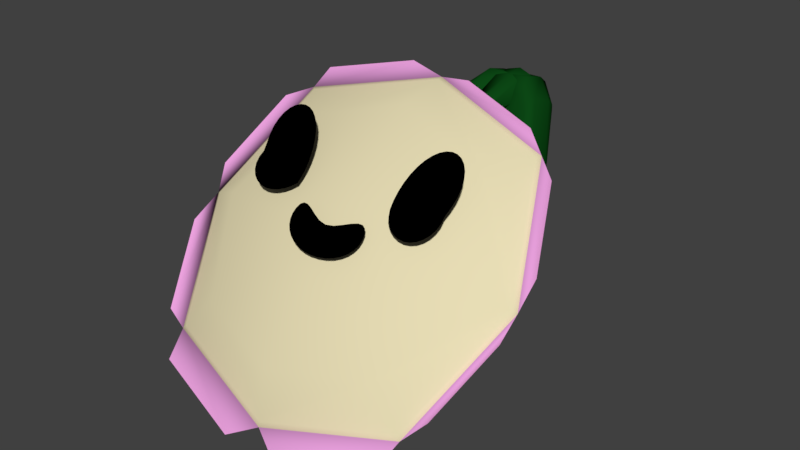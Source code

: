 # Source: mb2.blend  (saved by Blender 2.78.0; exported with 4.5.12 LTS)
import bpy
from mathutils import Matrix  # noqa: F401  (used for matrix-valued properties, if any)

bpy.ops.wm.read_factory_settings(use_empty=True)
scene = bpy.context.scene
scene.name = 'Scene'

# ---- collections
col_collection_1 = bpy.data.collections.new('Collection 1'); scene.collection.children.link(col_collection_1)

# ---- materials (node trees are filled in below, after node groups)
mat_stem = bpy.data.materials.new('stem')
mat_stem.alpha_threshold = 0.0
mat_stem.use_transparent_shadow = False
mat_stem.diffuse_color = (0.003961, 0.06681, 0.008, 1.0)
mat_stem.roughness = 0.5
mat_stem.line_color = (0.0, 0.0, 0.0, 1.0)
mat_face = bpy.data.materials.new('face')
mat_face.alpha_threshold = 0.0
mat_face.use_transparent_shadow = False
mat_face.diffuse_color = (0.8, 0.7205, 0.4618, 1.0)
mat_face.roughness = 0.5
mat_petal = bpy.data.materials.new('petal')
mat_petal.alpha_threshold = 0.0
mat_petal.use_transparent_shadow = False
mat_petal.diffuse_color = (0.8, 0.3463, 0.7107, 1.0)
mat_petal.roughness = 0.5
mat_pupil = bpy.data.materials.new('pupil')
mat_pupil.alpha_threshold = 0.0
mat_pupil.use_transparent_shadow = False
mat_pupil.diffuse_color = (0.0, 0.0, 0.0, 1.0)
mat_pupil.roughness = 0.5

# ---- material node trees

# ---- world
world_world = bpy.data.worlds.new('World'); scene.world = world_world
world_world.color = (0.05088, 0.05088, 0.05088)
world_world.use_sun_shadow = False
world_world.sun_shadow_jitter_overblur = 0.0
world_world.cycles.sampling_method = 'MANUAL'

# ---- meshes
me_cube = bpy.data.meshes.new('Cube')
me_cube.from_pydata([(8.196e-08, -0.5251, -0.07964), (-9.499e-08, 0.4878, 0.9333), (0.7162, -0.01862, 0.4268), (-2.198e-07, -0.1336, 0.5418), (-0.7162, -0.01862, 0.4268), (-9.313e-09, 0.5009, -0.2114), (0.5348, -0.3973, 0.04916), (1.434e-07, -0.2063, -0.07836), (0.4899, 0.1515, 0.2735), (-7.637e-08, -0.4816, 0.1341), (0.5344, -0.1037, 0.5119), (-0.5348, -0.3973, 0.04916), (-0.5344, -0.1037, 0.5119), (-0.4899, 0.1519, 0.2761), (0.5348, 0.359, 0.8055), (9.127e-08, 0.5761, 0.6617), (-2.813e-07, 0.2741, 0.8898), (-0.5348, 0.359, 0.8055), (0.3709, -0.1403, 0.02399), (0.3966, -0.3625, 0.2098), (-0.3966, -0.3625, 0.2098), (-0.3709, -0.1403, 0.02399), (0.3709, 0.413, 0.5544), (0.3966, 0.1983, 0.7707), (-0.3966, 0.1983, 0.7707), (-0.3709, 0.4151, 0.5701), (-0.09468, -0.5998, -0.1145), (-0.4972, -0.505, -0.01961), (0.1207, -0.587, -0.1078), (0.5133, -0.4945, -0.01521), (0.7179, -0.1161, 0.358), (0.6098, -0.3452, 0.1288), (0.7279, 0.0638, 0.5263), (0.6179, 0.2972, 0.7598), (0.1248, 0.4868, 0.9475), (0.4506, 0.4099, 0.8708), (-0.1415, 0.4975, 0.9646), (-0.496, 0.4139, 0.8811), (-0.7386, 0.04649, 0.5264), (-0.6242, 0.2891, 0.7691), (-0.7289, -0.14, 0.35), (-0.6123, -0.3874, 0.1027), (1.043e-07, 0.7676, 0.7896), (0.3981, 0.3435, 0.4636), (-0.3981, 0.3456, 0.4797), (1.08e-07, 0.06946, 0.1077), (0.3981, 0.01432, 0.1704), (-0.3981, 0.01432, 0.1704), (0.2205, 0.4781, 0.5166), (0.1713, -0.1568, 0.001998), (0.1713, 0.5583, 0.6757), (0.1963, 0.6692, 0.7228), (0.1963, 0.09214, 0.1629), (-0.2205, 0.4818, 0.5404), (-0.1713, -0.1568, 0.001998), (-0.1713, 0.5597, 0.6856), (-0.1963, 0.67, 0.7287), (-0.1963, 0.09371, 0.1649), (-7.935e-07, 0.7469, 0.5895), (-0.004923, 0.8745, 0.6992), (9.313e-08, 0.705, 0.5215), (0.03908, 0.7416, 0.5521), (0.03305, 0.8443, 0.6516), (0.004923, 0.8745, 0.6991), (-0.03305, 0.8446, 0.6534), (-0.03908, 0.7422, 0.5565), (-3.725e-09, 0.5828, 0.6679), (0.03681, 0.6868, 0.6679), (7.451e-08, 0.8821, 0.7377), (-0.007934, 0.8736, 0.7249), (-0.03988, 0.8183, 0.7128), (-0.03681, 0.6871, 0.6705), (0.03988, 0.8181, 0.7115), (0.007934, 0.8735, 0.7248), (-3.725e-09, 0.7037, 0.7414), (-0.04241, 0.6969, 0.7367), (8.009e-08, 0.8253, 0.6848), (-0.004263, 0.8328, 0.6969), (0.0241, 0.8495, 0.7066), (0.04241, 0.6967, 0.7351), (-0.0241, 0.8496, 0.7073), (0.004264, 0.8328, 0.6968), (-3.725e-09, 0.9239, 0.8253), (-0.05442, 0.9165, 0.8135), (0.0, 0.7102, 0.5842), (0.05779, 0.7766, 0.642), (0.07788, 0.8654, 0.7403), (0.05442, 0.9165, 0.8135), (-0.07788, 0.8654, 0.7408), (-0.05779, 0.7771, 0.6461), (-7.451e-09, 1.011, 0.8306), (-0.05399, 0.9995, 0.8176), (-9.313e-09, 0.7772, 0.5702), (0.05756, 0.8504, 0.639), (0.07745, 0.9429, 0.7416), (0.05399, 0.9995, 0.8176), (-0.07745, 0.9429, 0.7416), (-0.05756, 0.8509, 0.6423), (-7.451e-09, 1.068, 0.7852), (-0.05367, 1.054, 0.7745), (-9.313e-09, 0.8094, 0.5275), (0.05724, 0.8879, 0.601), (0.07699, 0.9898, 0.7044), (0.05367, 1.054, 0.7745), (-0.07699, 0.9898, 0.7044), (-0.05724, 0.8884, 0.6047), (-7.451e-09, 1.088, 0.6855), (-0.05334, 1.075, 0.6811), (-9.313e-09, 0.8149, 0.4668), (0.0569, 0.9002, 0.5393), (0.0765, 1.007, 0.6331), (0.05334, 1.075, 0.6811), (-0.0765, 1.008, 0.6342), (-0.0569, 0.9008, 0.5441), (-7.451e-09, 1.013, 0.4948), (-0.05301, 1.008, 0.5041), (-9.313e-09, 0.7161, 0.3682), (0.05656, 0.8307, 0.4158), (0.07601, 0.943, 0.4748), (0.05301, 1.007, 0.5007), (-0.07601, 0.944, 0.4819), (-0.05656, 0.837, 0.4213), (-9.313e-09, 0.7353, 0.2475), (-0.05268, 0.757, 0.2689), (-9.313e-09, 0.5448, 0.2077), (0.05622, 0.6165, 0.2602), (0.07553, 0.7031, 0.2799), (0.05268, 0.7435, 0.2646), (-0.07553, 0.7234, 0.2876), (-0.05622, 0.6335, 0.2695), (-9.313e-09, 0.5669, -0.2187), (-0.04748, 0.56, -0.162), (-9.313e-09, 0.4683, -0.1174), (0.04927, 0.4854, -0.07998), (0.06019, 0.5156, -0.1333), (0.04748, 0.5636, -0.1681), (-0.06019, 0.5105, -0.1188), (-0.04927, 0.4828, -0.06164), (-0.01616, 0.7481, 0.576), (-0.01614, 0.9425, 0.8205), (-0.01611, 0.8489, 0.5496), (-0.01609, 1.025, 0.8063), (0.08717, 0.5653, 0.4496), (0.0872, 0.9323, 0.8327), (0.08723, 0.6757, 0.405), (0.08727, 1.032, 0.8049), (0.3379, 0.6437, 0.4174), (0.338, 0.3257, 0.07252), (0.338, 0.2622, 0.1815), (0.338, 0.5773, 0.504), (0.439, 0.4116, 0.2314), (0.4391, 0.2839, 0.1012), (0.4391, 0.2387, 0.1861), (0.4391, 0.3761, 0.3126), (-0.03902, 0.8826, 0.7343), (-0.03895, 0.988, 0.7179), (0.1002, 1.017, 0.6938), (0.1001, 0.8065, 0.7103), (0.325, 0.5641, 0.2996), (0.3251, 0.4579, 0.4235), (0.4609, 0.3354, 0.1497), (0.461, 0.2858, 0.2471), (-0.03781, 0.9451, 0.6595), (0.09887, 0.9425, 0.5911), (0.09882, 0.7213, 0.6234), (0.3263, 0.4701, 0.2055), (0.3264, 0.3743, 0.342), (0.46, 0.3077, 0.1262), (0.46, 0.2585, 0.2189), (-0.03788, 0.8386, 0.6747), (-0.03786, 0.9167, 0.781), (-0.03779, 1.009, 0.7617), (0.09887, 1.05, 0.758), (0.09883, 0.858, 0.7729), (0.3263, 0.6336, 0.362), (0.3264, 0.5171, 0.483), (0.46, 0.3602, 0.1782), (0.46, 0.3163, 0.2708), (0.1595, 0.883, 0.7716), (0.2654, 0.7231, 0.64), (0.2654, 0.8164, 0.5618), (0.1595, 0.9876, 0.7315), (0.2654, 0.3599, 0.08939), (0.1595, 0.4788, 0.2516), (0.1595, 0.3964, 0.3028), (0.2654, 0.2876, 0.1894), (0.1651, 0.7349, 0.663), (0.2599, 0.5776, 0.5447), (0.1651, 0.9603, 0.6164), (0.2599, 0.7571, 0.4356), (0.1644, 0.8422, 0.4784), (0.2606, 0.5949, 0.3183), (0.1644, 0.6207, 0.5609), (0.2606, 0.4631, 0.4224), (0.1644, 0.8042, 0.7313), (0.2606, 0.6456, 0.619), (0.1644, 1.009, 0.6888), (0.2606, 0.8278, 0.508), (-0.4482, 0.2427, 0.2014), (-0.4482, 0.3772, 0.3302), (-0.4482, 0.2937, 0.1267), (-0.4482, 0.4296, 0.2596), (-0.3447, 0.2786, 0.2099), (-0.3447, 0.5686, 0.5218), (-0.3447, 0.3452, 0.1137), (-0.3446, 0.6452, 0.4416), (-0.09397, 1.03, 0.8011), (-0.09393, 0.6878, 0.4128), (-0.09387, 0.5757, 0.4597), (-0.0939, 0.9301, 0.8294), (0.006968, 1.027, 0.8089), (0.006994, 0.8409, 0.5406), (0.007041, 0.7404, 0.5688), (0.007015, 0.9438, 0.823), (-0.4712, 0.2856, 0.26), (-0.4712, 0.3472, 0.1762), (-0.3317, 0.6004, 0.3294), (-0.3317, 0.4596, 0.4445), (-0.1068, 1.013, 0.6887), (-0.1068, 0.8031, 0.7105), (0.02877, 0.9861, 0.7149), (0.02885, 0.8801, 0.7315), (-0.47, 0.3174, 0.1511), (-0.333, 0.5144, 0.2456), (-0.3331, 0.3916, 0.368), (-0.1056, 0.9382, 0.5909), (-0.1055, 0.7177, 0.629), (0.02782, 0.9425, 0.6552), (0.02789, 0.835, 0.6702), (-0.4701, 0.2593, 0.2312), (-0.47, 0.3161, 0.2848), (-0.47, 0.3739, 0.2055), (-0.333, 0.6531, 0.3868), (-0.333, 0.509, 0.501), (-0.1056, 1.047, 0.7528), (-0.1055, 0.8549, 0.7696), (0.0278, 1.007, 0.7585), (0.02787, 0.9143, 0.7782), (-0.2724, 0.7109, 0.6444), (-0.1665, 0.8763, 0.7641), (-0.1665, 0.9808, 0.7224), (-0.2724, 0.8033, 0.5684), (-0.1665, 0.516, 0.2822), (-0.2724, 0.3881, 0.1378), (-0.2724, 0.312, 0.2249), (-0.1664, 0.4292, 0.3367), (-0.2668, 0.5689, 0.5574), (-0.172, 0.7271, 0.6668), (-0.2667, 0.7512, 0.4519), (-0.172, 0.9509, 0.611), (-0.2675, 0.6312, 0.3427), (-0.1713, 0.8329, 0.487), (-0.2675, 0.4752, 0.4468), (-0.1713, 0.6143, 0.5725), (-0.2675, 0.6344, 0.6263), (-0.1713, 0.7966, 0.7276), (-0.2675, 0.8138, 0.5171), (-0.1713, 1.001, 0.6787), (8.009e-08, -0.5208, -0.05781), (-1.341e-07, 0.466, 0.929), (0.6978, -0.02741, 0.4356), (-0.6978, -0.02741, 0.4356), (0.5208, -0.3938, 0.0654), (-0.5208, -0.3938, 0.0654), (0.5208, 0.3428, 0.802), (-0.5208, 0.3428, 0.802), (-0.3504, 0.1239, 0.8444), (-0.3733, 0.1218, 0.8424), (-0.3947, 0.1148, 0.8353), (-0.4135, 0.1032, 0.8232), (-0.4288, 0.0875, 0.8065), (-0.4395, 0.06833, 0.7856), (-0.445, 0.04662, 0.7616), (-0.4448, 0.0234, 0.7354), (-0.4391, -0.0001729, 0.7083), (-0.4342, -0.02263, 0.6846), (-0.4373, -0.04372, 0.6678), (-0.4337, -0.06393, 0.6506), (-0.4236, -0.08202, 0.6344), (-0.4076, -0.0969, 0.6201), (-0.387, -0.1077, 0.6087), (-0.363, -0.114, 0.6008), (-0.3372, -0.1155, 0.5969), (-0.3109, -0.1124, 0.5971), (-0.2853, -0.1049, 0.601), (-0.2613, -0.09358, 0.6083), (-0.2399, -0.07931, 0.6185), (-0.2221, -0.06279, 0.6311), (-0.2173, -0.04428, 0.6532), (-0.2159, -0.02337, 0.6778), (-0.2181, -0.0009279, 0.7041), (-0.2242, 0.02226, 0.7309), (-0.2339, 0.04515, 0.7569), (-0.2473, 0.06668, 0.781), (-0.2638, 0.08584, 0.8022), (-0.2831, 0.1017, 0.8197), (-0.3044, 0.1137, 0.8328), (-0.3272, 0.1212, 0.8411), (0.3308, 0.1234, 0.8434), (0.3071, 0.1204, 0.8395), (0.2841, 0.1127, 0.8306), (0.2625, 0.1006, 0.817), (0.2432, 0.0846, 0.7993), (0.2268, 0.06548, 0.7779), (0.2136, 0.04408, 0.7538), (0.2042, 0.02139, 0.7279), (0.1985, -0.001563, 0.7014), (0.1966, -0.02385, 0.6756), (0.1985, -0.04456, 0.6513), (0.2077, -0.06304, 0.6328), (0.22, -0.07917, 0.6163), (0.2402, -0.09314, 0.6059), (0.2637, -0.1042, 0.5988), (0.2891, -0.1117, 0.5951), (0.3153, -0.1149, 0.5952), (0.3412, -0.1135, 0.5992), (0.3653, -0.1074, 0.6072), (0.3863, -0.09671, 0.6188), (0.4027, -0.08197, 0.6332), (0.4134, -0.06399, 0.6496), (0.4177, -0.04387, 0.6668), (0.4151, -0.02284, 0.6837), (0.4239, 3.803e-05, 0.7098), (0.4293, 0.02376, 0.737), (0.4291, 0.04708, 0.7632), (0.4231, 0.06883, 0.7872), (0.4117, 0.08795, 0.8077), (0.3958, 0.1035, 0.8241), (0.3762, 0.1149, 0.8357), (0.3542, 0.1216, 0.8421), (0.1646, -0.1503, 0.5622), (0.1616, -0.1351, 0.5776), (0.1527, -0.122, 0.5914), (0.1384, -0.1162, 0.5988), (0.1189, -0.118, 0.5994), (0.09437, -0.1263, 0.5939), (0.06535, -0.1383, 0.5845), (0.03294, -0.1496, 0.5749), (-0.001176, -0.1545, 0.5705), (-0.03509, -0.1495, 0.5749), (-0.06702, -0.1383, 0.5844), (-0.09547, -0.1263, 0.5938), (-0.1195, -0.118, 0.5993), (-0.1386, -0.1162, 0.5987), (-0.1528, -0.122, 0.5914), (-0.1616, -0.1351, 0.5776), (-0.1646, -0.1503, 0.5622), (-0.1617, -0.1658, 0.5471), (-0.1529, -0.181, 0.5326), (-0.1384, -0.1954, 0.5193), (-0.1184, -0.2084, 0.5076), (-0.09365, -0.2194, 0.498), (-0.06486, -0.2277, 0.4907), (-0.03318, -0.233, 0.4862), (4.422e-06, -0.2348, 0.4847), (0.03319, -0.233, 0.4862), (0.06487, -0.2277, 0.4907), (0.09365, -0.2194, 0.498), (0.1184, -0.2084, 0.5076), (0.1384, -0.1954, 0.5193), (0.1529, -0.181, 0.5326), (0.1617, -0.1658, 0.5471), (-0.4551, 0.3557, 0.3175), (-0.4551, 0.4127, 0.2392), (-0.3334, 0.6692, 0.4214), (-0.3334, 0.5452, 0.5298), (-0.1052, 1.048, 0.7773), (-0.1052, 0.8859, 0.801), (0.01377, 1.022, 0.7892), (0.01383, 0.9299, 0.806), (-0.2676, 0.6765, 0.6486), (-0.1711, 0.8332, 0.7512), (-0.2676, 0.8262, 0.547), (-0.1711, 1.0, 0.7013), (-0.455, 0.3032, 0.1324), (-0.3334, 0.438, 0.1785), (-0.3334, 0.3368, 0.3006), (-0.1052, 0.8383, 0.493), (-0.1051, 0.6435, 0.5552), (0.01368, 0.8822, 0.58), (0.01374, 0.771, 0.603), (-0.455, 0.2466, 0.2134), (-0.2676, 0.508, 0.2412), (-0.1712, 0.6814, 0.3855), (-0.2676, 0.3915, 0.3432), (-0.1711, 0.5251, 0.4597), (-0.02311, 0.9307, 0.8066), (-0.02306, 1.02, 0.786), (0.09847, 1.051, 0.7822), (0.09844, 0.8885, 0.8044), (0.3267, 0.6621, 0.3981), (0.3267, 0.5536, 0.5128), (0.446, 0.3946, 0.2097), (0.4461, 0.3543, 0.3005), (0.1643, 0.8402, 0.7577), (0.2608, 0.6878, 0.6433), (0.1643, 1.008, 0.711), (0.2607, 0.8398, 0.5404), (-0.0227, 0.8869, 0.5864), (0.09849, 0.8413, 0.4853), (0.09846, 0.646, 0.5451), (0.3267, 0.4024, 0.1317), (0.3267, 0.3154, 0.2707), (0.4457, 0.2934, 0.1067), (0.4457, 0.2437, 0.1995), (-0.02276, 0.7759, 0.6082), (0.1643, 0.6575, 0.3709), (0.2607, 0.4605, 0.1961), (0.1643, 0.5088, 0.4398), (0.2607, 0.3609, 0.3092)], [], [(0, 7, 49, 18, 6), (258, 262, 19, 9), (258, 9, 20, 263), (0, 11, 21, 54, 7), (1, 14, 22, 50, 15), (1, 15, 55, 25, 17), (259, 265, 24, 16), (259, 16, 23, 264), (2, 6, 18, 46, 8), (2, 8, 43, 22, 14), (260, 264, 23, 10), (260, 10, 19, 262), (3, 9, 19, 10), (3, 10, 23, 16), (3, 16, 24, 12), (3, 12, 20, 9), (261, 263, 20, 12), (261, 12, 24, 265), (4, 17, 25, 44, 13), (4, 13, 47, 21, 11), (51, 50, 22, 43), (52, 46, 18, 49), (57, 54, 21, 47), (56, 44, 25, 55), (11, 27, 26, 0), (6, 0, 28, 29), (2, 6, 31, 30), (14, 2, 32, 33), (1, 14, 35, 34), (17, 1, 36, 37), (17, 39, 38, 4), (4, 40, 41, 11), (53, 13, 44, 56), (48, 51, 43, 8), (53, 57, 47, 13), (48, 8, 46, 52), (56, 42, 58, 59), (53, 56, 59, 64), (45, 52, 49, 7), (42, 15, 50, 51), (51, 48, 62, 63), (52, 45, 60, 61), (42, 56, 55, 15), (45, 7, 54, 57), (62, 61, 69, 70), (65, 64, 72, 73), (59, 58, 66, 67), (61, 60, 68, 69), (45, 57, 65, 60), (48, 52, 61, 62), (57, 53, 64, 65), (42, 51, 63, 58), (69, 68, 76, 77), (66, 71, 79, 74), (71, 70, 78, 79), (68, 73, 81, 76), (64, 59, 67, 72), (60, 65, 73, 68), (63, 62, 70, 71), (58, 63, 71, 66), (74, 79, 87, 82), (79, 78, 86, 87), (76, 81, 89, 84), (80, 75, 83, 88), (67, 66, 74, 75), (73, 72, 80, 81), (70, 69, 77, 78), (72, 67, 75, 80), (84, 89, 97, 92), (88, 83, 91, 96), (86, 85, 93, 94), (89, 88, 96, 97), (77, 76, 84, 85), (75, 74, 82, 83), (81, 80, 88, 89), (78, 77, 85, 86), (97, 96, 104, 105), (91, 90, 98, 99), (93, 92, 100, 101), (90, 95, 103, 98), (87, 86, 94, 95), (82, 87, 95, 90), (85, 84, 92, 93), (83, 82, 90, 91), (98, 103, 111, 106), (103, 102, 110, 111), (100, 105, 113, 108), (104, 99, 107, 112), (94, 93, 101, 102), (96, 91, 99, 104), (92, 97, 105, 100), (95, 94, 102, 103), (111, 110, 118, 119), (108, 113, 121, 116), (112, 107, 115, 120), (110, 109, 117, 118), (101, 100, 108, 109), (99, 98, 106, 107), (105, 104, 112, 113), (102, 101, 109, 110), (120, 115, 123, 128), (118, 117, 125, 126), (121, 120, 128, 129), (115, 114, 122, 123), (106, 111, 119, 114), (109, 108, 116, 117), (107, 106, 114, 115), (113, 112, 120, 121), (123, 122, 130, 131), (125, 124, 132, 133), (122, 127, 135, 130), (127, 126, 134, 135), (116, 121, 129, 124), (119, 118, 126, 127), (114, 119, 127, 122), (117, 116, 124, 125), (5, 134, 133, 132), (5, 130, 135, 134), (5, 132, 137, 136), (5, 136, 131, 130), (129, 128, 136, 137), (126, 125, 133, 134), (128, 123, 131, 136), (124, 129, 137, 132), (386, 139, 141, 387), (387, 141, 145, 388), (180, 179, 149, 146), (389, 143, 139, 386), (140, 144, 142, 138), (145, 141, 139, 143), (402, 148, 152, 404), (397, 180, 146, 390), (409, 185, 148, 402), (185, 182, 147, 148), (392, 150, 153, 393), (148, 147, 151, 152), (146, 149, 153, 150), (390, 146, 150, 392), (165, 158, 160, 167), (167, 160, 161, 168), (195, 187, 159, 175), (191, 189, 158, 165), (175, 159, 161, 177), (164, 157, 154, 169), (162, 155, 156, 163), (169, 154, 155, 162), (405, 169, 162, 398), (398, 162, 163, 399), (400, 164, 169, 405), (407, 191, 165, 401), (403, 167, 168, 404), (401, 165, 167, 403), (187, 193, 166, 159), (159, 166, 168, 161), (391, 175, 177, 393), (395, 195, 175, 391), (158, 174, 176, 160), (160, 176, 177, 161), (189, 197, 174, 158), (157, 173, 170, 154), (155, 171, 172, 156), (154, 170, 171, 155), (156, 172, 196, 188), (188, 196, 197, 189), (389, 173, 194, 394), (394, 194, 195, 395), (157, 164, 192, 186), (186, 192, 193, 187), (399, 163, 190, 406), (406, 190, 191, 407), (163, 156, 188, 190), (190, 188, 189, 191), (173, 157, 186, 194), (194, 186, 187, 195), (142, 144, 183, 184), (184, 183, 182, 185), (400, 142, 184, 408), (408, 184, 185, 409), (388, 145, 181, 396), (396, 181, 180, 397), (145, 143, 178, 181), (181, 178, 179, 180), (362, 199, 201, 363), (363, 201, 205, 364), (240, 239, 209, 206), (365, 203, 199, 362), (200, 204, 202, 198), (205, 201, 199, 203), (378, 208, 212, 380), (373, 240, 206, 366), (385, 245, 208, 378), (245, 242, 207, 208), (368, 210, 213, 369), (208, 207, 211, 212), (206, 209, 213, 210), (366, 206, 210, 368), (225, 218, 220, 227), (227, 220, 221, 228), (255, 247, 219, 235), (251, 249, 218, 225), (235, 219, 221, 237), (224, 217, 214, 229), (222, 215, 216, 223), (229, 214, 215, 222), (381, 229, 222, 374), (374, 222, 223, 375), (376, 224, 229, 381), (383, 251, 225, 377), (379, 227, 228, 380), (377, 225, 227, 379), (247, 253, 226, 219), (219, 226, 228, 221), (367, 235, 237, 369), (371, 255, 235, 367), (218, 234, 236, 220), (220, 236, 237, 221), (249, 257, 234, 218), (217, 233, 230, 214), (215, 231, 232, 216), (214, 230, 231, 215), (216, 232, 256, 248), (248, 256, 257, 249), (365, 233, 254, 370), (370, 254, 255, 371), (217, 224, 252, 246), (246, 252, 253, 247), (375, 223, 250, 382), (382, 250, 251, 383), (223, 216, 248, 250), (250, 248, 249, 251), (233, 217, 246, 254), (254, 246, 247, 255), (202, 204, 243, 244), (244, 243, 242, 245), (376, 202, 244, 384), (384, 244, 245, 385), (364, 205, 241, 372), (372, 241, 240, 373), (205, 203, 238, 241), (241, 238, 239, 240), (4, 261, 265, 17), (4, 11, 263, 261), (2, 260, 262, 6), (2, 14, 264, 260), (1, 259, 264, 14), (1, 17, 265, 259), (0, 258, 263, 11), (0, 6, 262, 258), (267, 268, 269, 270, 271, 272, 273, 274, 275, 276, 277, 278, 279, 280, 281, 282, 283, 284, 285, 286, 287, 288, 289, 290, 291, 292, 293, 294, 295, 296, 297, 266), (299, 300, 301, 302, 303, 304, 305, 306, 307, 308, 309, 310, 311, 312, 313, 314, 315, 316, 317, 318, 319, 320, 321, 322, 323, 324, 325, 326, 327, 328, 329, 298), (331, 332, 333, 334, 335, 336, 337, 338, 339, 340, 341, 342, 343, 344, 345, 346, 347, 348, 349, 350, 351, 352, 353, 354, 355, 356, 357, 358, 359, 360, 361, 330), (256, 372, 373, 257), (232, 364, 372, 256), (238, 370, 371, 239), (203, 365, 370, 238), (239, 371, 367, 209), (209, 367, 369, 213), (234, 366, 368, 236), (236, 368, 369, 237), (257, 373, 366, 234), (233, 365, 362, 230), (231, 363, 364, 232), (230, 362, 363, 231), (252, 384, 385, 253), (224, 376, 384, 252), (243, 382, 383, 242), (204, 375, 382, 243), (207, 377, 379, 211), (211, 379, 380, 212), (242, 383, 377, 207), (202, 376, 381, 198), (200, 374, 375, 204), (198, 381, 374, 200), (253, 385, 378, 226), (226, 378, 380, 228), (196, 396, 397, 197), (172, 388, 396, 196), (178, 394, 395, 179), (143, 389, 394, 178), (179, 395, 391, 149), (149, 391, 393, 153), (174, 390, 392, 176), (176, 392, 393, 177), (197, 397, 390, 174), (173, 389, 386, 170), (171, 387, 388, 172), (170, 386, 387, 171), (192, 408, 409, 193), (164, 400, 408, 192), (183, 406, 407, 182), (144, 399, 406, 183), (147, 401, 403, 151), (151, 403, 404, 152), (182, 407, 401, 147), (142, 400, 405, 138), (140, 398, 399, 144), (138, 405, 398, 140), (193, 409, 402, 166), (166, 402, 404, 168)])
me_cube.polygons.foreach_set('use_smooth', [True] * 299)
me_cube.polygons.foreach_set('material_index', [0, 1, 1, 0, 0, 0, 1, 1, 0, 0, 1, 1, 1, 1, 1, 1, 1, 1, 0, 0, 0, 0, 0, 0, 2, 2, 2, 2, 2, 2, 2, 2, 0, 0, 0, 0, 0, 0, 0, 0, 0, 0, 0, 0, 0, 0, 0, 0, 0, 0, 0, 0, 0, 0, 0, 0, 0, 0, 0, 0, 0, 0, 0, 0, 0, 0, 0, 0, 0, 0, 0, 0, 0, 0, 0, 0, 0, 0, 0, 0, 0, 0, 0, 0, 0, 0, 0, 0, 0, 0, 0, 0, 0, 0, 0, 0, 0, 0, 0, 0, 0, 0, 0, 0, 0, 0, 0, 0, 0, 0, 0, 0, 0, 0, 0, 0, 0, 0, 0, 0, 0, 0, 0, 0, 0, 0, 0, 0, 0, 0, 0, 0, 0, 0, 0, 0, 0, 0, 0, 0, 0, 0, 0, 0, 0, 0, 0, 0, 0, 0, 0, 0, 0, 0, 0, 0, 0, 0, 0, 0, 0, 0, 0, 0, 0, 0, 0, 0, 0, 0, 0, 0, 0, 0, 0, 0, 0, 0, 0, 0, 0, 0, 0, 0, 0, 0, 0, 0, 0, 0, 0, 0, 0, 0, 0, 0, 0, 0, 0, 0, 0, 0, 0, 0, 0, 0, 0, 0, 0, 0, 0, 0, 0, 0, 0, 0, 0, 0, 0, 0, 0, 0, 0, 0, 0, 0, 0, 0, 0, 0, 0, 0, 0, 0, 0, 0, 0, 0, 0, 0, 1, 1, 1, 1, 1, 1, 1, 1, 3, 3, 3, 0, 0, 0, 0, 0, 0, 0, 0, 0, 0, 0, 0, 0, 0, 0, 0, 0, 0, 0, 0, 0, 0, 0, 0, 0, 0, 0, 0, 0, 0, 0, 0, 0, 0, 0, 0, 0, 0, 0, 0, 0, 0, 0, 0, 0, 0, 0, 0])
me_cube.materials.append(mat_stem)
me_cube.materials.append(mat_face)
me_cube.materials.append(mat_petal)
me_cube.materials.append(mat_pupil)
me_cube.use_remesh_preserve_volume = False
me_cube.use_remesh_preserve_attributes = False
me_cube.use_mirror_vertex_groups = False
me_cube.update()

# ---- objects
ob_cube = bpy.data.objects.new('Cube', me_cube)

# ---- transforms, parenting, visibility, modifiers, constraints
ob_cube.location = (0.0, 0.0, 0.0)
ob_cube.lock_rotations_4d = False
ob_cube.empty_display_type = 'ARROWS'
ob_cube.lineart.crease_threshold = 0.0

# ---- collection membership
col_collection_1.objects.link(ob_cube)

# ---- scene / render settings (as saved in the file)
scene.frame_start = 1; scene.frame_end = 250; scene.frame_set(1)
scene.render.engine = 'BLENDER_EEVEE_NEXT'
scene.render.resolution_percentage = 50
scene.render.dither_intensity = 0.0
scene.cycles.use_denoising = False
scene.cycles.samples = 128
scene.cycles.sampling_pattern = 'TABULATED_SOBOL'
scene.cycles.light_sampling_threshold = 0.0
scene.cycles.use_adaptive_sampling = False
scene.cycles.use_light_tree = False
scene.cycles.blur_glossy = 0.0
scene.cycles.sample_clamp_indirect = 0.0
scene.view_settings.view_transform = 'Standard'
bpy.context.view_layer.update()

# ---- added for rendering (the .blend has no active camera and no usable light): camera, sun
cam_auto = bpy.data.cameras.new('AutoCamera')
cam_auto.lens = 50.0
cam_auto.sensor_width = 36.0
cam_auto.clip_end = 1000.0
ob_auto_camera = bpy.data.objects.new('AutoCamera', cam_auto)
scene.collection.objects.link(ob_auto_camera)
ob_auto_camera.location = (2.38696, -2.61762, 2.32086)
ob_auto_camera.rotation_euler = (1.09748, -7.21219e-08, 0.694738)
scene.camera = ob_auto_camera
light_auto_sun = bpy.data.lights.new('AutoSun', 'SUN')
light_auto_sun.energy = 3.0
light_auto_sun.angle = 0.0523599
ob_auto_sun = bpy.data.objects.new('AutoSun', light_auto_sun)
scene.collection.objects.link(ob_auto_sun)
ob_auto_sun.rotation_euler = (0.872665, 0.174533, 0.523599)
bpy.context.view_layer.update()
